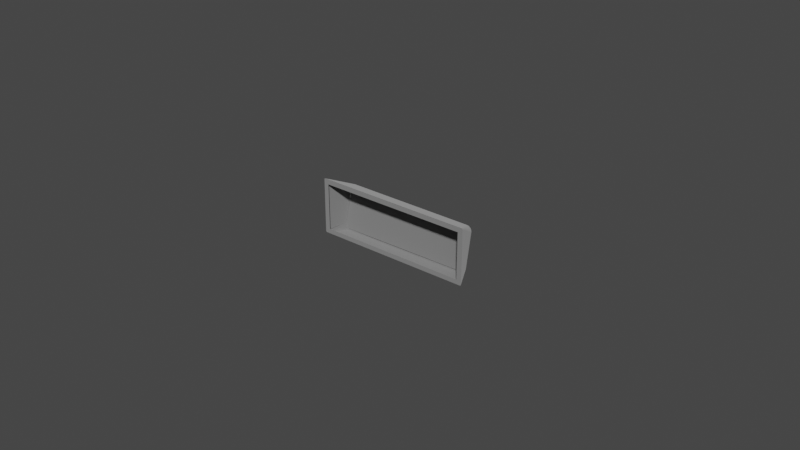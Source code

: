 # Source: r4_275.blend  (saved by Blender 3.2.14; exported with 4.5.12 LTS)
import bpy
from mathutils import Matrix  # noqa: F401  (used for matrix-valued properties, if any)

bpy.ops.wm.read_factory_settings(use_empty=True)
scene = bpy.context.scene
scene.name = 'Scene'

# ---- collections
col_collection = bpy.data.collections.new('Collection'); scene.collection.children.link(col_collection)

# ---- materials (node trees are filled in below, after node groups)
mat_mat_0_014 = bpy.data.materials.new('mat_0.014')
mat_mat_0_014.use_transparent_shadow = False
mat_mat_0_014.diffuse_color = (0.6038, 0.6038, 0.6038, 1.0)

# ---- material node trees
mat_mat_0_014.use_nodes = True; mat_mat_0_014.node_tree.nodes.clear()
_N = mat_mat_0_014.node_tree.nodes; _L = mat_mat_0_014.node_tree.links
n0 = _N.new('ShaderNodeBsdfPrincipled'); n0.name = 'Principled BSDF'; n0.location = (10, 300)
n0.distribution = 'GGX'
n0.subsurface_method = 'RANDOM_WALK_SKIN'
n0.inputs[0].default_value = (0.6038, 0.6038, 0.6038, 1.0)
n0.inputs[1].default_value = 1.0
n0.inputs[2].default_value = 1.0
n0.inputs[3].default_value = 1.45
n0.inputs[27].default_value = (0.0, 0.0, 0.0, 1.0)
n0.inputs[28].default_value = 1.0
n1 = _N.new('ShaderNodeOutputMaterial'); n1.name = 'Material Output'; n1.location = (320, 270)
_L.new(n0.outputs[0], n1.inputs[0])
n1.is_active_output = True

# ---- world
world_world = bpy.data.worlds.new('World'); scene.world = world_world
world_world.use_nodes = True; world_world.node_tree.nodes.clear()
_N = world_world.node_tree.nodes; _L = world_world.node_tree.links
n0 = _N.new('ShaderNodeOutputWorld'); n0.name = 'World Output'; n0.location = (300, 300)
n1 = _N.new('ShaderNodeBackground'); n1.name = 'Background'; n1.location = (10, 300)
n1.inputs[0].default_value = (0.05088, 0.05088, 0.05088, 1.0)
_L.new(n1.outputs[0], n0.inputs[0])
n0.is_active_output = True
world_world.color = (0.05088, 0.05088, 0.05088)
world_world.use_sun_shadow = False
world_world.sun_shadow_jitter_overblur = 0.0

# ---- meshes
me_r4_275 = bpy.data.meshes.new('r4_275')
me_r4_275.from_pydata([(0.05126, 0.0, -0.01809), (0.05146, 0.0, -0.01799), (0.05157, 0.0, -0.01784), (0.0516, 0.0, -0.0177), (0.05159, 0.0, -0.0002829), (0.05156, 0.0, -0.0001995), (0.05146, 0.0, -7.701e-05), (0.05132, 0.0, -9.244e-06), (0.0002797, 0.0, -1.015e-05), (0.0001972, 0.0, -4.012e-05), (8.145e-05, 0.0, -0.0001353), (1.641e-05, 0.0, -0.0002626), (-1.46e-19, 0.0, -0.0003807), (8.992e-06, 0.0, -0.01778), (3.609e-05, 0.0, -0.01786), (0.0001342, 0.0, -0.01799), (0.0002734, 0.0, -0.01807), (0.04994, -1.073e-17, -0.0166), (0.001665, 1.084e-19, -0.0166), (0.001589, -1.465e-16, -0.001639), (0.05001, -1.419e-16, -0.001639), (0.05115, 0.0, -0.0181), (0.0004511, 0.0, -0.0181), (0.04694, 0.00563, -0.0181), (0.004444, 0.005179, -0.0181), (0.05123, 0.0, 0.0), (0.04696, 0.008444, -0.003716), (0.00463, 0.008416, -0.003704), (0.0003681, 0.0, 0.0), (-6.786e-18, 0.0, -0.0177), (-1.46e-19, 0.0, -0.0003807), (0.002667, 0.005618, -0.01643), (0.002859, 0.008075, -0.005377), (0.0516, 0.0, -0.0003807), (0.0516, 0.0, -0.0177), (0.0487, 0.008203, -0.005436), (0.04871, 0.006087, -0.01644), (0.004085, 0.00558, -0.01774), (0.003477, 0.005642, -0.01745), (0.003217, 0.005703, -0.01715), (0.003038, 0.005809, -0.01664), (0.0483, 0.006248, -0.0168), (0.04817, 0.00618, -0.01713), (0.04794, 0.006121, -0.0174), (0.04751, 0.006057, -0.01767), (0.0473, 0.00868, -0.004207), (0.04759, 0.00867, -0.004322), (0.04803, 0.008616, -0.004686), (0.04817, 0.008575, -0.004926), (0.04829, 0.008499, -0.005339), (0.003299, 0.008417, -0.005154), (0.003419, 0.008492, -0.00487), (0.003846, 0.008602, -0.004422), (0.004382, 0.008642, -0.004207), (0.04694, 0.00563, -0.0181), (0.05115, 0.0, -0.0181), (0.04779, 0.005754, -0.0179), (0.04815, 0.005832, -0.01766), (0.04841, 0.005907, -0.01737), (0.04858, 0.005975, -0.01706), (0.04871, 0.006087, -0.01644), (0.0516, 0.0, -0.0177), (0.05136, 0.0, -0.01805), (0.05153, 0.0, -0.01792), (0.05157, 0.0, -0.01784), (0.04804, 0.005467, -0.01784), (0.0495, 0.003899, -0.01741), (0.05057, 0.001629, -0.01791), (0.05086, 0.001137, -0.01794), (0.05106, 0.0007613, -0.01797), (0.04807, 0.004908, -0.01797), (0.04812, 0.004724, -0.01799), (0.04872, 0.004807, -0.01764), (0.0483, 0.00488, -0.01788), (0.04909, 0.004147, -0.01768), (0.04914, 0.004596, -0.01733), (0.0487, 0.008203, -0.005436), (0.0516, 0.0, -0.0003807), (0.04864, 0.008296, -0.00503), (0.04849, 0.008374, -0.004646), (0.04824, 0.008432, -0.004306), (0.04755, 0.008475, -0.003838), (0.04696, 0.008444, -0.003716), (0.05123, 0.0, 0.0), (0.05156, 0.0, -0.0001995), (0.05146, 0.0, -7.701e-05), (0.05132, 0.0, -9.244e-06), (0.04992, 0.004049, -0.002079), (0.04878, 0.007116, -0.00375), (0.04819, 0.007875, -0.003803), (0.04933, 0.004866, -0.002297), (0.04892, 0.006482, -0.003314), (0.0492, 0.0062, -0.003391), (0.04932, 0.006262, -0.00374), (0.00463, 0.008416, -0.003704), (0.0003681, 0.0, 0.0), (0.003802, 0.008432, -0.003926), (0.003448, 0.008392, -0.004169), (0.002966, 0.008225, -0.004856), (0.002859, 0.008075, -0.005377), (-1.46e-19, 0.0, -0.0003807), (0.0001972, 0.0, -4.012e-05), (0.000131, 0.0, -8.431e-05), (4.298e-05, 0.0, -0.0001958), (4.102e-06, 0.0, -0.0003201), (0.00223, 0.004787, -0.00226), (0.001671, 0.004039, -0.002074), (0.001112, 0.002674, -0.00138), (0.001103, 0.002324, -0.001103), (0.0007987, 0.001884, -0.0009888), (0.0005151, 0.001263, -0.000747), (0.0004509, 0.0008301, -0.0004413), (0.003279, 0.006672, -0.003046), (0.002668, 0.006461, -0.003304), (0.002519, 0.006679, -0.003762), (0.002667, 0.005618, -0.01643), (0.0003898, 0.0007893, -0.01763), (-6.786e-18, 0.0, -0.0177), (0.002863, 0.005472, -0.0172), (0.003096, 0.005397, -0.01753), (0.003402, 0.005325, -0.01779), (0.004097, 0.005216, -0.01807), (0.004444, 0.005179, -0.0181), (0.0004511, 0.0, -0.0181), (8.992e-06, 0.0, -0.01778), (7.739e-05, 0.0, -0.01793), (0.0001985, 0.0, -0.01803), (0.0003507, 0.0, -0.01809), (0.0005364, 0.0007161, -0.01798), (0.0007113, 0.001071, -0.01794), (0.0007294, 0.0013, -0.0178), (0.000974, 0.001519, -0.0179), (0.001467, 0.001973, -0.01799), (0.001493, 0.002376, -0.01782), (0.002002, 0.003215, -0.01773), (0.002529, 0.003488, -0.01792), (0.003428, 0.004676, -0.01796), (0.002389, 0.003875, -0.01767), (0.001926, 0.003731, -0.01722), (0.002269, 0.004204, -0.01732), (0.002932, 0.004118, -0.0179), (0.00273, 0.004487, -0.01763), (0.04871, 0.006087, -0.01644), (0.04862, 0.006207, -0.01647), (0.04849, 0.006286, -0.01648), (0.04834, 0.00631, -0.01649), (0.04694, 0.00563, -0.0181), (0.04738, 0.005685, -0.01805), (0.04815, 0.005832, -0.01766), (0.04858, 0.005975, -0.01706), (0.04694, 0.006022, -0.01778), (0.04694, 0.005947, -0.01794), (0.04694, 0.005884, -0.01801), (0.04694, 0.005721, -0.01809), (0.0483, 0.006248, -0.0168), (0.04817, 0.00618, -0.01713), (0.04775, 0.006087, -0.01755), (0.04725, 0.006036, -0.01775), (0.04723, 0.005906, -0.01798), (0.04797, 0.006004, -0.01765), (0.0484, 0.006124, -0.01713), (0.04852, 0.00619, -0.0168), (0.04694, 0.006022, -0.01778), (0.04694, 0.005947, -0.01794), (0.04694, 0.005807, -0.01806), (0.04694, 0.00563, -0.0181), (0.004444, 0.005179, -0.0181), (0.03514, 0.005387, -0.0181), (0.004446, 0.005571, -0.01778), (0.004445, 0.005496, -0.01794), (0.004445, 0.005356, -0.01806), (0.01625, 0.005579, -0.01778), (0.04104, 0.005752, -0.01801), (0.01035, 0.005426, -0.01801), (0.04871, 0.006087, -0.01644), (0.04862, 0.006207, -0.01647), (0.04856, 0.006253, -0.01648), (0.04842, 0.006305, -0.01649), (0.04834, 0.00631, -0.01649), (0.0483, 0.00847, -0.005489), (0.0487, 0.008203, -0.005436), (0.04861, 0.008346, -0.005464), (0.04854, 0.008401, -0.005475), (0.04839, 0.008464, -0.005488), (0.004446, 0.005571, -0.01778), (0.004445, 0.005496, -0.01794), (0.004445, 0.005433, -0.01801), (0.004445, 0.00527, -0.01809), (0.004444, 0.005179, -0.0181), (0.002667, 0.005618, -0.01643), (0.002717, 0.005548, -0.01683), (0.002863, 0.005472, -0.0172), (0.003096, 0.005397, -0.01753), (0.003761, 0.005262, -0.01798), (0.004097, 0.005216, -0.01807), (0.003031, 0.005841, -0.01648), (0.00284, 0.005795, -0.01647), (0.002777, 0.005755, -0.01646), (0.002693, 0.005663, -0.01644), (0.003746, 0.005606, -0.01762), (0.003477, 0.005642, -0.01745), (0.003217, 0.005703, -0.01715), (0.003065, 0.005777, -0.01679), (0.002817, 0.005769, -0.01653), (0.003016, 0.005633, -0.01721), (0.003269, 0.005562, -0.01753), (0.003921, 0.005467, -0.01792), (0.004077, 0.005454, -0.01796), (0.0487, 0.008203, -0.005436), (0.04866, 0.008279, -0.005451), (0.04861, 0.008346, -0.005464), (0.04847, 0.008441, -0.005483), (0.0483, 0.00847, -0.005489), (0.04694, 0.008675, -0.004158), (0.04759, 0.00867, -0.004322), (0.04803, 0.008616, -0.004686), (0.04827, 0.008527, -0.005192), (0.04696, 0.008444, -0.003716), (0.04696, 0.008521, -0.003761), (0.04695, 0.008587, -0.003823), (0.04695, 0.008669, -0.00398), (0.04864, 0.008296, -0.00503), (0.04849, 0.008374, -0.004646), (0.04793, 0.008466, -0.004032), (0.04726, 0.008466, -0.003753), (0.04849, 0.008474, -0.005115), (0.04837, 0.008537, -0.004783), (0.04777, 0.008635, -0.004145), (0.04729, 0.008648, -0.003946), (0.003031, 0.005841, -0.01648), (0.00284, 0.005795, -0.01647), (0.002777, 0.005755, -0.01646), (0.002667, 0.005618, -0.01643), (0.002859, 0.008075, -0.005377), (0.003252, 0.008336, -0.005458), (0.003085, 0.008308, -0.005446), (0.002946, 0.008215, -0.005417), (0.00322, 0.00804, -0.006587), (0.002995, 0.008119, -0.005998), (0.002839, 0.006114, -0.01484), (0.002827, 0.005947, -0.01565), (0.04696, 0.008444, -0.003716), (0.04696, 0.008521, -0.003761), (0.04695, 0.008637, -0.003897), (0.04695, 0.008682, -0.004069), (0.04694, 0.008675, -0.004158), (0.004645, 0.00864, -0.00418), (0.01874, 0.008318, -0.00401), (0.03285, 0.008329, -0.004002), (0.00463, 0.008416, -0.003704), (0.004633, 0.008498, -0.003753), (0.00464, 0.008617, -0.0039), (0.004644, 0.008654, -0.004086), (0.003252, 0.008336, -0.005458), (0.003085, 0.008308, -0.005446), (0.002946, 0.008215, -0.005417), (0.002895, 0.00815, -0.005398), (0.002859, 0.008075, -0.005377), (0.00463, 0.008416, -0.003704), (0.004204, 0.00844, -0.003768), (0.003802, 0.008432, -0.003926), (0.003164, 0.008322, -0.004484), (0.002891, 0.008153, -0.005112), (0.004633, 0.008498, -0.003753), (0.00464, 0.008617, -0.0039), (0.004642, 0.008647, -0.003991), (0.004645, 0.00864, -0.00418), (0.003299, 0.008417, -0.005154), (0.003606, 0.008555, -0.004622), (0.004128, 0.008632, -0.004279), (0.004288, 0.008624, -0.00395), (0.003954, 0.00861, -0.004068), (0.00325, 0.008473, -0.004678), (0.003054, 0.008352, -0.005133)], [], [(8, 9, 10, 11, 12, 19, 20, 17, 3, 4, 5, 6, 7), (27, 28, 25, 26), (22, 24, 23, 21), (35, 33, 34, 36), (178, 179, 183, 177), (12, 13, 14, 15, 16, 0, 1, 2, 3, 17, 18, 19), (128, 126, 125), (65, 56, 57), (65, 57, 58), (223, 227, 228, 219, 218, 224), (197, 203, 204, 191, 190, 198), (73, 70, 65, 58, 72), (171, 173, 170, 169), (73, 72, 71), (228, 220, 219), (71, 72, 75, 74, 66, 67, 68), (139, 138, 134, 133, 131, 130, 129, 128, 125, 124, 116, 115, 118, 119, 141), (161, 144, 143), (261, 272, 273, 255, 256, 262), (123, 127, 126, 128, 129, 131, 132, 133, 134, 135, 136, 122), (88, 76, 78), (89, 78, 79), (89, 79, 80), (271, 260, 259, 263, 264, 270), (83, 86, 85, 84, 87, 90, 92, 91, 88, 89, 80, 81, 82), (89, 88, 78), (59, 60, 61, 64, 63, 69, 68, 67, 66, 74, 75, 72, 58), (84, 77, 76, 88, 93, 87), (111, 103, 102), (98, 99, 100, 104, 110, 109, 107, 106), (95, 94, 96, 112, 105, 106, 107, 108, 109, 110, 111, 101), (40, 50, 51, 52, 53, 45, 46, 47, 48, 49, 41, 42, 43, 44, 37, 38, 39), (109, 108, 107), (111, 102, 101), (226, 222, 221, 209, 210, 225), (111, 110, 104), (114, 113, 112), (176, 182, 181, 175), (112, 113, 105), (116, 124, 117), (92, 90, 87, 93, 88, 91), (131, 129, 130), (182, 176, 177, 183), (133, 132, 131), (112, 96, 97, 114), (136, 121, 122), (271, 272, 261, 260), (111, 104, 103), (138, 135, 134), (140, 137, 139), (119, 120, 121, 136, 135, 137, 140, 139, 141), (149, 160, 161, 143, 142), (147, 146, 153), (194, 193, 206, 207, 186, 187), (69, 63, 62), (158, 152, 151), (230, 231, 240, 239), (244, 248, 247, 252, 251, 243), (160, 149, 148, 159), (165, 167, 164), (162, 163, 172, 173, 171), (68, 69, 62, 55, 54, 56, 65, 70, 73, 71), (166, 170, 173, 172, 167), (168, 171, 169), (223, 222, 226, 227), (235, 237, 238, 236), (190, 189, 198), (206, 205, 204, 203, 196, 195, 202, 201, 200, 199, 184, 185, 207), (188, 194, 187), (203, 197, 196), (254, 255, 273), (207, 185, 186), (221, 208, 209), (227, 226, 225, 211, 212, 216, 215, 214, 213, 220, 228), (217, 224, 218), (180, 174, 175, 181), (114, 97, 98, 106, 105, 113), (205, 192, 191, 204), (234, 237, 235), (233, 236, 238, 239, 240, 231, 232), (31, 29, 30, 32), (230, 239, 238, 237, 229), (248, 244, 245), (158, 159, 148, 147, 153, 152), (252, 247, 246), (249, 241, 242, 243, 251, 250), (138, 139, 137, 135), (158, 151, 150, 157, 156, 155, 154, 145, 144, 161, 160, 159), (167, 172, 163, 164), (270, 265, 266, 269, 268, 267, 253, 254, 273, 272, 271), (259, 258, 263), (257, 262, 256), (270, 264, 265), (192, 205, 206, 193), (210, 211, 225)])
me_r4_275.polygons.foreach_set('use_smooth', [0, 0, 0, 1, 1, 0, 1, 1, 1, 1, 1, 1, 1, 1, 1, 1, 1, 1, 1, 1, 1, 1, 1, 1, 1, 1, 1, 1, 1, 1, 1, 1, 1, 1, 1, 1, 1, 1, 1, 1, 1, 1, 1, 1, 1, 1, 1, 1, 1, 1, 1, 1, 1, 1, 1, 1, 1, 1, 1, 1, 1, 1, 1, 1, 1, 1, 1, 1, 1, 1, 1, 1, 1, 1, 1, 1, 1, 1, 1, 1, 1, 1, 1, 1, 1, 1, 1, 1, 1, 1, 1, 1, 1, 1, 1])
_uv = me_r4_275.uv_layers.new(name='UVMap')
_uv.uv.foreach_set('vector', [3.797, 2.619, 3.804, 2.616, 3.814, 2.608, 3.819, 2.597, 3.821, 2.587, 3.686, 2.481, -0.4137, 2.488, -0.4096, 1.222, -0.5507, 1.129, -0.5471, 2.604, -0.5445, 2.611, -0.5362, 2.621, -0.524, 2.627, -0.3917, -2.595, -0.03225, -3.375, -4.339, -3.367, -3.976, -2.586, -4.327, -4.51, -3.988, -4.072, -0.3895, -4.041, -0.03433, -4.518, 3.389, -0.1105, 3.814, -0.8479, 2.348, -0.8452, 2.455, -0.2754, 2.318, -1.945, 1.707, -1.944, 1.707, -1.934, 2.318, -1.935, 3.821, 2.587, 3.817, 1.114, 3.815, 1.108, 3.807, 1.097, 3.795, 1.09, -0.522, 1.096, -0.5388, 1.104, -0.5483, 1.117, -0.5507, 1.129, -0.4096, 1.222, 3.677, 1.214, 3.686, 2.481, 3.741, -1.734, 3.807, -1.733, 3.811, -1.747, 2.341, -1.681, 2.372, -1.669, 2.367, -1.706, 2.341, -1.681, 2.367, -1.706, 2.365, -1.739, 0.7316, -1.881, 0.7281, -1.902, 0.6866, -1.914, 0.6561, -1.922, 0.6521, -1.915, 0.6718, -1.897, 3.243, -1.953, 3.236, -1.953, 3.18, -1.928, 3.189, -1.911, 3.221, -1.923, 3.249, -1.944, 2.286, -1.681, 2.296, -1.662, 2.341, -1.681, 2.365, -1.739, 2.267, -1.717, 2.522, -2.581, 3.008, -2.561, 3.497, -2.561, 3.496, -2.578, 2.286, -1.681, 2.267, -1.717, 2.279, -1.66, 0.6866, -1.914, 0.6647, -1.934, 0.6561, -1.922, 2.279, -1.66, 2.267, -1.717, 2.237, -1.756, 2.202, -1.722, 2.17, -1.756, 1.954, -1.739, 1.907, -1.743, 3.407, -1.754, 3.455, -1.769, 3.496, -1.723, 3.58, -1.727, 3.664, -1.732, 3.689, -1.747, 3.707, -1.734, 3.741, -1.734, 3.811, -1.747, 3.813, -1.76, 3.738, -1.767, 3.279, -1.826, 3.287, -1.757, 3.286, -1.723, 3.37, -1.716, 0.4575, -1.916, 0.4372, -1.935, 0.4292, -1.925, 1.558, -1.883, 1.555, -1.905, 1.515, -1.918, 1.487, -1.925, 1.483, -1.919, 1.501, -1.901, 3.798, -1.713, 3.802, -1.721, 3.807, -1.733, 3.741, -1.734, 3.707, -1.734, 3.664, -1.732, 3.612, -1.709, 3.58, -1.727, 3.496, -1.723, 3.456, -1.688, 3.331, -1.66, 3.257, -1.597, 0.2608, -1.818, 0.3562, -1.96, 0.321, -1.954, 0.2222, -1.891, 0.321, -1.954, 0.2855, -1.952, 0.2222, -1.891, 0.2855, -1.952, 0.2499, -1.95, 1.634, -1.907, 1.631, -1.884, 1.667, -1.893, 1.698, -1.914, 1.689, -1.928, 1.662, -1.915, 0.2414, -1.108, 0.2484, -1.106, 0.2617, -1.105, 0.275, -1.107, 0.2567, -1.506, 0.2277, -1.588, 0.2718, -1.727, 0.2487, -1.752, 0.2608, -1.818, 0.2222, -1.891, 0.2499, -1.95, 0.1787, -1.953, 0.1274, -1.96, 0.2222, -1.891, 0.2608, -1.818, 0.321, -1.954, 2.366, -1.769, 2.374, -1.823, 1.796, -1.777, 1.796, -1.765, 1.797, -1.758, 1.871, -1.745, 1.907, -1.743, 1.954, -1.739, 2.17, -1.756, 2.202, -1.722, 2.237, -1.756, 2.267, -1.717, 2.365, -1.739, 0.275, -1.107, 0.2898, -1.112, 0.3562, -1.96, 0.2608, -1.818, 0.2997, -1.742, 0.2567, -1.506, 1.024, -1.754, 0.9457, -1.774, 0.9435, -1.762, 1.783, -1.777, 1.79, -1.823, 0.9519, -1.789, 0.9497, -1.784, 1.068, -1.763, 1.128, -1.753, 1.206, -1.748, 1.343, -1.738, 0.9454, -1.741, 1.791, -1.595, 1.782, -1.667, 1.608, -1.667, 1.418, -1.707, 1.343, -1.738, 1.206, -1.748, 1.17, -1.736, 1.128, -1.753, 1.068, -1.763, 1.024, -1.754, 0.9433, -1.756, -0.0203, 0.001536, 0.006762, 1.0, 0.01704, 1.025, 0.05335, 1.064, 0.09877, 1.082, 3.732, 1.066, 3.757, 1.056, 3.794, 1.025, 3.806, 1.004, 3.816, 0.9688, 3.813, -0.01977, 3.801, -0.04771, 3.782, -0.07146, 3.746, -0.09454, 0.06842, -0.09547, 0.01693, -0.06987, -0.004967, -0.04432, 1.128, -1.753, 1.17, -1.736, 1.206, -1.748, 1.024, -1.754, 0.9435, -1.762, 0.9433, -1.756, 0.8014, -1.905, 0.8029, -1.884, 0.8371, -1.895, 0.8657, -1.917, 0.8617, -1.923, 0.8299, -1.914, 1.024, -1.754, 1.068, -1.763, 0.9497, -1.784, 1.618, -1.755, 1.588, -1.722, 1.608, -1.667, 2.318, -1.913, 1.707, -1.912, 1.707, -1.902, 2.318, -1.903, 1.608, -1.667, 1.588, -1.722, 1.418, -1.707, 3.738, -1.767, 3.813, -1.76, 3.813, -1.767, 0.2718, -1.727, 0.2277, -1.588, 0.2567, -1.506, 0.2997, -1.742, 0.2608, -1.818, 0.2487, -1.752, 3.664, -1.732, 3.707, -1.734, 3.689, -1.747, 1.707, -1.912, 2.318, -1.913, 2.318, -1.935, 1.707, -1.934, 3.58, -1.727, 3.612, -1.709, 3.664, -1.732, 1.608, -1.667, 1.782, -1.667, 1.78, -1.704, 1.618, -1.755, 3.331, -1.66, 3.266, -1.626, 3.257, -1.597, 1.634, -1.907, 1.555, -1.905, 1.558, -1.883, 1.631, -1.884, 1.024, -1.754, 0.9497, -1.784, 0.9457, -1.774, 3.455, -1.769, 3.456, -1.688, 3.496, -1.723, 3.392, -1.68, 3.43, -1.719, 3.407, -1.754, 3.286, -1.723, 3.281, -1.688, 3.266, -1.626, 3.331, -1.66, 3.456, -1.688, 3.43, -1.719, 3.392, -1.68, 3.407, -1.754, 3.37, -1.716, 0.4707, -1.89, 0.4852, -1.905, 0.4575, -1.916, 0.4292, -1.925, 0.4216, -1.914, 0.6082, -1.892, 0.643, -1.906, 0.6392, -1.913, 3.057, -1.92, 3.085, -1.91, 3.082, -1.933, 3.07, -1.938, 3.042, -1.952, 3.033, -1.939, 1.871, -1.745, 1.797, -1.758, 1.802, -1.741, 0.6084, -1.915, 0.6309, -1.927, 0.6266, -1.933, 1.36, -1.858, 1.36, -1.851, 1.43, -1.854, 1.5, -1.853, 0.9458, -1.506, 1.895, -1.542, 2.861, -1.543, 3.811, -1.511, 3.812, -1.544, 0.9444, -1.539, 0.4852, -1.905, 0.4707, -1.89, 0.5342, -1.879, 0.5428, -1.899, -0.02556, -2.537, 0.9477, -2.537, -0.02546, -2.554, -0.02527, -2.588, -0.02537, -2.571, 0.4628, -2.563, 3.008, -2.561, 2.522, -2.581, 1.907, -1.743, 1.871, -1.745, 1.802, -1.741, 1.809, -1.723, 2.389, -1.596, 2.372, -1.669, 2.341, -1.681, 2.296, -1.662, 2.286, -1.681, 2.279, -1.66, 3.497, -2.543, 3.497, -2.561, 3.008, -2.561, 0.4628, -2.563, 0.9477, -2.537, 3.496, -2.595, 2.522, -2.581, 3.496, -2.578, 0.7316, -1.881, 0.8029, -1.884, 0.8014, -1.905, 0.7281, -1.902, 2.317, -1.862, 2.218, -1.873, 2.268, -1.853, 2.318, -1.847, 3.221, -1.923, 3.252, -1.941, 3.249, -1.944, 3.082, -1.933, 3.146, -1.923, 3.18, -1.928, 3.236, -1.953, 3.239, -1.958, 3.228, -1.971, 3.205, -1.956, 3.173, -1.945, 3.138, -1.942, 3.111, -1.946, 3.055, -1.971, 3.046, -1.958, 3.07, -1.938, 3.029, -1.932, 3.057, -1.92, 3.033, -1.939, 3.236, -1.953, 3.243, -1.953, 3.239, -1.958, 1.496, -1.937, 1.487, -1.925, 1.515, -1.918, 3.07, -1.938, 3.046, -1.958, 3.042, -1.952, 0.8371, -1.895, 0.8695, -1.911, 0.8657, -1.917, 0.7281, -1.902, 0.8014, -1.905, 0.8299, -1.914, 0.8533, -1.935, 0.8444, -1.947, 0.8221, -1.934, 0.7751, -1.921, 0.7263, -1.924, 0.6737, -1.947, 0.6647, -1.934, 0.6866, -1.914, 0.6482, -1.908, 0.6718, -1.897, 0.6521, -1.915, 1.707, -1.88, 2.318, -1.881, 2.318, -1.903, 1.707, -1.902, 1.618, -1.755, 1.78, -1.704, 1.783, -1.777, 1.343, -1.738, 1.418, -1.707, 1.588, -1.722, 3.146, -1.923, 3.154, -1.905, 3.189, -1.911, 3.18, -1.928, 2.317, -1.876, 2.218, -1.873, 2.317, -1.862, 2.318, -1.833, 2.318, -1.847, 2.268, -1.853, 1.5, -1.853, 1.43, -1.854, 1.36, -1.851, 1.359, -1.836, 2.237, -0.3073, 2.343, -0.8339, 0.8766, -0.8312, 1.3, -0.1067, 1.36, -1.858, 1.5, -1.853, 2.268, -1.853, 2.218, -1.873, 1.36, -1.875, 1.895, -1.542, 0.9458, -1.506, 0.9467, -1.489, 0.6084, -1.915, 0.5428, -1.899, 0.5342, -1.879, 0.6082, -1.892, 0.6392, -1.913, 0.6309, -1.927, 3.811, -1.511, 2.861, -1.543, 3.811, -1.494, 3.813, -1.593, 0.9436, -1.588, 0.9437, -1.571, 0.9444, -1.539, 3.812, -1.544, 3.813, -1.577, 3.455, -1.769, 3.407, -1.754, 3.43, -1.719, 3.456, -1.688, 0.6084, -1.915, 0.6266, -1.933, 0.6176, -1.946, 0.5937, -1.932, 0.5492, -1.919, 0.4978, -1.921, 0.4688, -1.931, 0.4455, -1.946, 0.4372, -1.935, 0.4575, -1.916, 0.4852, -1.905, 0.5428, -1.899, 0.9477, -2.537, 0.4628, -2.563, -0.02537, -2.571, -0.02546, -2.554, 1.662, -1.915, 1.685, -1.935, 1.676, -1.949, 1.634, -1.93, 1.581, -1.923, 1.528, -1.935, 1.504, -1.949, 1.496, -1.937, 1.515, -1.918, 1.555, -1.905, 1.634, -1.907, 1.667, -1.893, 1.701, -1.907, 1.698, -1.914, 1.479, -1.912, 1.501, -1.901, 1.483, -1.919, 1.662, -1.915, 1.689, -1.928, 1.685, -1.935, 3.154, -1.905, 3.146, -1.923, 3.082, -1.933, 3.085, -1.91, 0.8617, -1.923, 0.8533, -1.935, 0.8299, -1.914])
me_r4_275.materials.append(mat_mat_0_014)
me_r4_275.update()
me_r4_275.normals_split_custom_set([tuple(v) for v in zip(*[iter([1.146e-14, -1.0, 6.566e-14, 1.146e-14, -1.0, 6.566e-14, 1.146e-14, -1.0, 6.566e-14, 1.146e-14, -1.0, 6.566e-14, 1.146e-14, -1.0, 6.566e-14, 1.146e-14, -1.0, 6.566e-14, 1.146e-14, -1.0, 6.566e-14, 1.146e-14, -1.0, 6.566e-14, 1.146e-14, -1.0, 6.566e-14, 1.146e-14, -1.0, 6.566e-14, 1.146e-14, -1.0, 6.566e-14, 1.146e-14, -1.0, 6.566e-14, 1.146e-14, -1.0, 6.566e-14, 0.0, 0.4028, 0.9153, 0.0, 0.4028, 0.9153, 0.0, 0.4028, 0.9153, 0.0, 0.4028, 0.9153, -2.889e-08, 0.0, -1.0, -2.889e-08, 0.0, -1.0, -2.889e-08, 0.0, -1.0, -2.889e-08, 0.0, -1.0, 0.9482, 0.312, -0.05896, 0.9459, 0.3246, 1.477e-05, 0.8962, 0.4436, 8.707e-06, 0.9028, 0.4228, -0.0793, -0.02585, 0.9809, -0.1928, -0.03898, 0.9805, -0.1924, 0.1752, 0.9662, -0.1891, 0.1652, 0.9679, -0.1895, -1.186e-14, -1.0, -3.852e-15, -1.186e-14, -1.0, -3.852e-15, -1.186e-14, -1.0, -3.852e-15, -1.186e-14, -1.0, -3.852e-15, -1.186e-14, -1.0, -3.852e-15, -1.186e-14, -1.0, -3.852e-15, -1.186e-14, -1.0, -3.852e-15, -1.186e-14, -1.0, -3.852e-15, -1.186e-14, -1.0, -3.852e-15, -1.186e-14, -1.0, -3.852e-15, -1.186e-14, -1.0, -3.852e-15, -1.186e-14, -1.0, -3.852e-15, -0.5577, 0.3498, -0.7528, -0.4953, 0.2528, -0.8311, -0.7394, 0.3694, -0.5629, 0.459, 0.2314, -0.8578, 0.4127, 0.1932, -0.8901, 0.5932, 0.2783, -0.7554, 0.459, 0.2314, -0.8578, 0.5932, 0.2783, -0.7554, 0.7278, 0.3424, -0.5943, 0.5089, 0.4933, 0.7055, 0.2648, 0.9049, 0.3332, 0.09737, 0.8992, 0.4265, -0.01435, 0.7601, 0.6497, -0.005388, 0.5964, 0.8026, 0.157, 0.4443, 0.882, -0.6277, 0.7641, -0.149, -0.5287, 0.8286, -0.1841, -0.4478, 0.7861, -0.4261, -0.7819, 0.368, -0.5032, -0.8649, 0.4065, -0.2946, -0.8391, 0.5348, -0.09976, 0.422, 0.2509, -0.8712, 0.3308, 0.1948, -0.9234, 0.459, 0.2314, -0.8578, 0.7278, 0.3424, -0.5943, 0.5897, 0.3504, -0.7277, -0.00438, 0.9817, -0.1902, -0.0003853, 0.6354, -0.7722, 0.001412, 0.4417, -0.8972, 0.00253, 0.7924, -0.61, 0.422, 0.2509, -0.8712, 0.5897, 0.3504, -0.7277, 0.3032, 0.1877, -0.9342, 0.09737, 0.8992, 0.4265, -0.02976, 0.9664, 0.2553, -0.01435, 0.7601, 0.6497, 0.3032, 0.1877, -0.9342, 0.5897, 0.3504, -0.7277, 0.7372, 0.4281, -0.5228, 0.5773, 0.3801, -0.7227, 0.728, 0.4512, -0.5162, 0.5806, 0.3974, -0.7106, 0.5922, 0.3814, -0.7098, -0.7351, 0.4358, -0.5193, -0.7886, 0.467, -0.4001, -0.5656, 0.4093, -0.716, -0.5635, 0.4199, -0.7114, -0.5759, 0.4064, -0.7094, -0.7366, 0.4591, -0.4966, -0.588, 0.3893, -0.709, -0.5577, 0.3498, -0.7528, -0.7394, 0.3694, -0.5629, -0.8779, 0.4353, -0.1997, -0.8967, 0.4426, -0.009199, -0.903, 0.4236, -0.07207, -0.7824, 0.3682, -0.5023, -0.6604, 0.3099, -0.684, -0.5909, 0.3518, -0.726, 0.4985, 0.8207, -0.2792, 0.3507, 0.9189, -0.1808, 0.6759, 0.7231, -0.1424, -0.7722, 0.4682, 0.4294, -0.4702, 0.8794, 0.07488, -0.5467, 0.8323, -0.09125, -0.7318, 0.6629, -0.1586, -0.8595, 0.4989, -0.1107, -0.9259, 0.3684, 0.08384, 9.211e-05, -1.313e-05, -1.0, -0.1938, 0.1031, -0.9756, -0.4953, 0.2528, -0.8311, -0.5577, 0.3498, -0.7528, -0.588, 0.3893, -0.709, -0.5759, 0.4064, -0.7094, -0.3818, 0.31, -0.8707, -0.5635, 0.4199, -0.7114, -0.5656, 0.4093, -0.716, -0.3859, 0.2921, -0.8751, -0.3371, 0.1886, -0.9224, -1.058e-06, -3.479e-06, -1.0, 0.6946, 0.5127, 0.5046, 0.9482, 0.312, -0.05893, 0.907, 0.3918, 0.1543, 0.529, 0.5088, 0.6792, 0.907, 0.3918, 0.1543, 0.8164, 0.4512, 0.3606, 0.529, 0.5088, 0.6792, 0.8164, 0.4512, 0.3606, 0.6811, 0.4858, 0.5479, -0.2217, 0.9197, 0.3241, -0.4319, 0.4892, 0.7577, -0.2213, 0.4582, 0.8608, 0.009082, 0.6079, 0.794, 0.02527, 0.9047, 0.4253, -0.1029, 0.917, 0.3854, 5.053e-05, 0.4029, 0.9152, 0.1963, 0.4516, 0.8704, 0.5404, 0.4889, 0.6848, 0.8, 0.4509, 0.3958, 0.6137, 0.5465, 0.5698, 0.42, 0.5392, 0.73, 0.7348, 0.515, 0.4413, 0.6251, 0.5324, 0.5707, 0.6946, 0.5127, 0.5046, 0.529, 0.5088, 0.6792, 0.6811, 0.4858, 0.5479, 0.3108, 0.4738, 0.824, -2.941e-05, 0.4028, 0.9153, 0.529, 0.5088, 0.6792, 0.6946, 0.5127, 0.5046, 0.907, 0.3918, 0.1543, 0.8202, 0.3856, -0.4226, 0.9028, 0.4228, -0.07936, 0.8963, 0.4435, -2.156e-05, 0.8386, 0.4164, -0.3513, 0.7495, 0.3737, -0.5465, 0.5966, 0.3612, -0.7167, 0.5922, 0.3814, -0.7098, 0.5806, 0.3974, -0.7106, 0.728, 0.4512, -0.5162, 0.5773, 0.3801, -0.7227, 0.7372, 0.4281, -0.5228, 0.5897, 0.3504, -0.7277, 0.7278, 0.3424, -0.5943, 0.8, 0.4509, 0.3958, 0.9458, 0.3246, 2.787e-06, 0.9482, 0.312, -0.05893, 0.6946, 0.5127, 0.5046, 0.8452, 0.4621, 0.2686, 0.6137, 0.5465, 0.5698, -0.5067, 0.5084, 0.6963, -0.7947, 0.4528, 0.4043, -0.5624, 0.4886, 0.667, -0.882, 0.4153, 0.2229, -0.9482, 0.3124, -0.05787, -0.9458, 0.3246, 2.003e-05, -0.9186, 0.3734, 0.1293, -0.7202, 0.4993, 0.4817, -0.6172, 0.5262, 0.585, -0.6146, 0.537, 0.5778, -0.6136, 0.5465, 0.57, 8.792e-06, 0.4028, 0.9153, -1.015e-05, 0.4028, 0.9153, -0.4319, 0.4892, 0.7577, -0.3167, 0.5053, 0.8027, -0.4197, 0.5393, 0.7301, -0.6136, 0.5465, 0.57, -0.6146, 0.537, 0.5778, -0.4203, 0.5268, 0.7388, -0.6172, 0.5262, 0.585, -0.7202, 0.4993, 0.4817, -0.5067, 0.5084, 0.6963, -0.3991, 0.482, 0.78, 0.005012, 0.9797, -0.2003, 0.03476, 0.9634, -0.2657, 0.03618, 0.9623, -0.2695, 0.03807, 0.9608, -0.2744, 0.03852, 0.9606, -0.2754, -0.03963, 0.9809, -0.1905, -0.0399, 0.9808, -0.1909, -0.04021, 0.9806, -0.1921, -0.03983, 0.9806, -0.1921, -0.03928, 0.9805, -0.1924, -0.02564, 0.9809, -0.1928, -0.0253, 0.9809, -0.1927, -0.02483, 0.981, -0.1926, -0.02389, 0.9808, -0.1935, 0.003391, 0.9803, -0.1976, 0.004079, 0.9801, -0.1986, 0.00435, 0.9799, -0.1994, -0.6172, 0.5262, 0.585, -0.4203, 0.5268, 0.7388, -0.6146, 0.537, 0.5778, -0.5067, 0.5084, 0.6963, -0.5624, 0.4886, 0.667, -0.3991, 0.482, 0.78, 0.4815, 0.8718, 0.09029, 0.8164, 0.4512, 0.3605, 0.9071, 0.3918, 0.1539, 0.859, 0.5028, -0.0966, 0.7303, 0.6707, -0.1298, 0.5362, 0.8436, -0.02851, -0.5067, 0.5084, 0.6963, -0.7202, 0.4993, 0.4817, -0.9186, 0.3734, 0.1293, -0.7846, 0.492, 0.3773, -0.625, 0.5327, 0.5706, -0.3167, 0.5053, 0.8027, 0.5228, 0.8368, -0.1628, 0.5682, 0.8078, -0.1568, 0.7303, 0.6707, -0.1298, 0.6757, 0.7237, -0.14, -0.3167, 0.5053, 0.8027, -0.625, 0.5327, 0.5706, -0.4197, 0.5393, 0.7301, -0.8967, 0.4426, -0.009199, -0.8779, 0.4353, -0.1997, -0.8962, 0.4436, 2.466e-06, 0.7348, 0.515, 0.4413, 0.42, 0.5392, 0.73, 0.6137, 0.5465, 0.5698, 0.8452, 0.4621, 0.2686, 0.6946, 0.5127, 0.5046, 0.6251, 0.5324, 0.5707, -0.5759, 0.4064, -0.7094, -0.588, 0.3893, -0.709, -0.7366, 0.4591, -0.4966, 0.5682, 0.8078, -0.1568, 0.5228, 0.8368, -0.1628, 0.1652, 0.9679, -0.1895, 0.1752, 0.9662, -0.1891, -0.5635, 0.4199, -0.7114, -0.3818, 0.31, -0.8707, -0.5759, 0.4064, -0.7094, -0.3167, 0.5053, 0.8027, -0.4319, 0.4892, 0.7577, -0.6191, 0.4931, 0.6112, -0.7846, 0.492, 0.3773, -0.3371, 0.1886, -0.9224, -0.1661, 0.07785, -0.983, -1.058e-06, -3.479e-06, -1.0, -0.2217, 0.9197, 0.3241, -0.4702, 0.8794, 0.07488, -0.7722, 0.4682, 0.4294, -0.4319, 0.4892, 0.7577, -0.5067, 0.5084, 0.6963, -0.9186, 0.3734, 0.1293, -0.7947, 0.4528, 0.4043, -0.7886, 0.467, -0.4001, -0.3859, 0.2921, -0.8751, -0.5656, 0.4093, -0.716, -0.3976, 0.2651, -0.8784, -0.5758, 0.3855, -0.721, -0.7351, 0.4358, -0.5193, -0.6604, 0.3099, -0.684, -0.5061, 0.2366, -0.8294, -0.1661, 0.07785, -0.983, -0.3371, 0.1886, -0.9224, -0.3859, 0.2921, -0.8751, -0.5758, 0.3855, -0.721, -0.3976, 0.2651, -0.8784, -0.7351, 0.4358, -0.5193, -0.5909, 0.3518, -0.726, 0.8201, 0.3856, -0.4227, 0.453, 0.7984, -0.3967, 0.4985, 0.8207, -0.2792, 0.6759, 0.7231, -0.1424, 0.9026, 0.4222, -0.08339, 0.2108, 0.09864, -0.9725, 1.986e-05, 1.284e-05, -1.0, -0.005553, 0.2275, -0.9738, -0.1662, 0.07796, -0.983, -0.3286, 0.1542, -0.9318, -0.1653, 0.6836, -0.7109, -0.1166, 0.6684, -0.7346, -7.373e-05, 0.6335, -0.7737, -0.002521, 0.2266, -0.974, 0.5966, 0.3612, -0.7167, 0.7495, 0.3737, -0.5465, 0.4226, 0.2162, -0.8801, 0.08144, 0.6643, -0.7431, -0.0155, 0.6355, -0.772, -0.01942, 0.7944, -0.6071, -0.4704, 0.866, -0.1696, -0.6276, 0.7647, -0.1462, -0.5362, 0.8284, -0.1621, -0.5403, 0.8255, -0.163, -0.03613, 0.9988, 0.03352, -0.01345, 0.9799, -0.1989, 0.0122, 0.974, -0.2262, 0.03577, 0.9986, -0.03871, 0.02526, 0.9047, 0.4253, -0.02499, 0.8854, 0.4641, 0.453, 0.7984, -0.3967, 0.8201, 0.3856, -0.4227, 0.5934, 0.2784, -0.7552, 0.3129, 0.7416, -0.5934, 1.158e-05, -8.255e-06, -1.0, 5.052e-06, 3.693e-05, -1.0, -0.01081, 0.4431, -0.8964, -0.02394, 0.9811, -0.1919, -0.0194, 0.7944, -0.6071, -0.01311, 0.6368, -0.771, -0.0003853, 0.6354, -0.7722, -0.00438, 0.9817, -0.1902, 0.5922, 0.3814, -0.7098, 0.5966, 0.3612, -0.7167, 0.4226, 0.2162, -0.8801, -4.858e-05, -2.049e-05, -1.0, 8.933e-06, -1.088e-05, -1.0, 0.4127, 0.1932, -0.8901, 0.459, 0.2314, -0.8578, 0.3308, 0.1948, -0.9234, 0.422, 0.2509, -0.8712, 0.3032, 0.1877, -0.9342, 8.201e-06, -1.247e-05, -1.0, 0.001412, 0.4417, -0.8972, -0.0003853, 0.6354, -0.7722, -0.01311, 0.6368, -0.771, 5.052e-06, 3.693e-05, -1.0, 0.00314, 0.9803, -0.1973, -0.00438, 0.9817, -0.1902, 0.00253, 0.7924, -0.61, 0.5089, 0.4933, 0.7055, 0.8164, 0.4512, 0.3605, 0.4815, 0.8718, 0.09029, 0.2648, 0.9049, 0.3332, -0.3838, 0.8941, -0.2307, 0.02785, 0.9685, -0.2475, -0.5699, 0.7984, -0.1943, -0.7318, 0.6628, -0.1586, -0.8649, 0.4065, -0.2946, -0.9029, 0.4231, -0.07613, -0.8391, 0.5348, -0.09976, -0.1653, 0.6836, -0.7109, -0.3675, 0.7532, -0.5455, -0.4478, 0.7861, -0.4261, -0.5287, 0.8286, -0.1841, -0.4705, 0.8655, -0.1717, 0.005307, 0.9797, -0.2006, 0.005028, 0.9798, -0.2, 0.004557, 0.9799, -0.1993, 0.004081, 0.9801, -0.1986, 0.003726, 0.9802, -0.1981, 0.003161, 0.9803, -0.1973, 0.001092, 0.7924, -0.61, -0.1166, 0.6684, -0.7346, -0.003555, 0.0007853, -1.0, -0.1662, 0.07796, -0.983, -0.002521, 0.2266, -0.974, -0.5287, 0.8286, -0.1841, -0.6277, 0.7641, -0.149, -0.4705, 0.8655, -0.1717, -0.3838, 0.8941, -0.2307, -0.7318, 0.6629, -0.1586, -0.5467, 0.8323, -0.09125, -0.1166, 0.6684, -0.7346, 0.001092, 0.7924, -0.61, -7.373e-05, 0.6335, -0.7737, 0.9071, 0.3918, 0.1539, 0.9482, 0.312, -0.05893, 0.859, 0.5028, -0.0966, 0.2648, 0.9049, 0.3332, 0.4815, 0.8718, 0.09029, 0.5362, 0.8436, -0.02851, 0.3801, 0.9078, -0.1772, -0.039, 0.9805, -0.1924, -0.03922, 0.9806, -0.1923, -0.04002, 0.9806, -0.1919, -0.03991, 0.9808, -0.191, -0.03906, 0.9811, -0.1897, -0.02976, 0.9664, 0.2553, 0.09737, 0.8992, 0.4265, 0.003852, 0.4034, 0.915, 0.157, 0.4443, 0.882, -0.005388, 0.5964, 0.8026, 0.9482, 0.3121, -0.05895, 0.9028, 0.4227, -0.07928, 0.6757, 0.7237, -0.14, 0.7303, 0.6707, -0.1298, -0.7846, 0.492, 0.3773, -0.6191, 0.4931, 0.6112, -0.882, 0.4153, 0.2229, -0.6136, 0.5465, 0.57, -0.4197, 0.5393, 0.7301, -0.625, 0.5327, 0.5706, -0.3675, 0.7532, -0.5455, -0.6612, 0.3101, -0.6831, -0.7819, 0.368, -0.5032, -0.4478, 0.7861, -0.4261, 0.03321, 0.9646, -0.2615, 0.02785, 0.9685, -0.2475, -0.3838, 0.8941, -0.2307, -0.9482, 0.3124, -0.05787, -0.7318, 0.6628, -0.1586, -0.5699, 0.7984, -0.1943, -0.5403, 0.8255, -0.163, -0.5362, 0.8284, -0.1621, -0.6276, 0.7647, -0.1462, -0.9029, 0.4237, -0.07196, -0.903, 0.4237, -0.07196, -0.8962, 0.4436, 1.17e-05, -0.9458, 0.3246, -8.7e-06, -0.9483, 0.3123, -0.05727, -0.4704, 0.866, -0.1696, -0.5403, 0.8255, -0.163, -0.5699, 0.7984, -0.1943, 0.02785, 0.9685, -0.2475, 0.005449, 0.9797, -0.2006, -0.01345, 0.9799, -0.1989, -0.03613, 0.9988, 0.03352, -0.03906, 0.981, -0.1898, 0.08144, 0.6643, -0.7431, 0.3129, 0.7416, -0.5934, 0.5934, 0.2784, -0.7552, 0.2108, 0.09864, -0.9725, -0.005553, 0.2275, -0.9738, -0.0155, 0.6355, -0.772, 0.03577, 0.9986, -0.03871, 0.0122, 0.974, -0.2262, 0.0381, 0.9609, -0.2741, -2.19e-05, 0.4028, 0.9153, 2.478e-05, 0.4028, 0.9153, -0.008778, 0.5964, 0.8027, -0.02499, 0.8854, 0.4641, 0.02526, 0.9047, 0.4253, 0.008998, 0.6079, 0.794, -0.7886, 0.467, -0.4001, -0.7351, 0.4358, -0.5193, -0.5758, 0.3855, -0.721, -0.3859, 0.2921, -0.8751, 0.08144, 0.6643, -0.7431, -0.01942, 0.7944, -0.6071, -0.02395, 0.9811, -0.1919, -0.02416, 0.9811, -0.1922, -0.02463, 0.981, -0.1925, -0.02523, 0.9809, -0.1927, -0.02556, 0.9809, -0.1928, -0.02578, 0.9809, -0.1928, 0.3507, 0.9189, -0.1808, 0.4985, 0.8207, -0.2792, 0.453, 0.7984, -0.3967, 0.3129, 0.7416, -0.5934, 5.052e-06, 3.693e-05, -1.0, -0.01311, 0.6368, -0.771, -0.0194, 0.7944, -0.6071, -0.01081, 0.4431, -0.8964, -0.1029, 0.917, 0.3854, 0.03144, 0.9795, 0.1991, 0.03808, 0.9609, -0.2741, 0.03848, 0.9605, -0.2755, 0.03734, 0.9614, -0.2726, 0.03483, 0.9634, -0.2657, 0.03319, 0.9646, -0.2615, -0.3838, 0.8941, -0.2307, -0.5467, 0.8323, -0.09125, -0.4702, 0.8794, 0.07488, -0.2217, 0.9197, 0.3241, -0.2213, 0.4582, 0.8608, -1.407e-05, 0.4028, 0.9153, 0.009082, 0.6079, 0.794, -0.9482, 0.3124, -0.05787, -0.9259, 0.3684, 0.08384, -0.8595, 0.4989, -0.1107, -0.1029, 0.917, 0.3854, 0.02527, 0.9047, 0.4253, 0.03144, 0.9795, 0.1991, -0.6612, 0.3101, -0.6831, -0.3675, 0.7532, -0.5455, -0.1653, 0.6836, -0.7109, -0.3286, 0.1542, -0.9318, 0.7303, 0.6707, -0.1298, 0.3801, 0.9078, -0.1772, 0.5362, 0.8436, -0.02851])] * 3)])

# ---- objects
ob_r4_275 = bpy.data.objects.new('r4_275', me_r4_275)

# ---- transforms, parenting, visibility, modifiers, constraints
ob_r4_275.location = (0.0, 0.0, 0.0)
ob_r4_275.rotation_mode = 'QUATERNION'
ob_r4_275.rotation_quaternion = (1.0, 0.0, 0.0, 0.0)

# ---- collection membership
scene.collection.objects.link(ob_r4_275)

# ---- scene / render settings (as saved in the file)
scene.frame_start = 1; scene.frame_end = 250; scene.frame_set(1)
scene.render.engine = 'BLENDER_EEVEE_NEXT'
scene.cycles.sampling_pattern = 'TABULATED_SOBOL'
scene.cycles.use_light_tree = False
scene.view_settings.view_transform = 'Filmic'
bpy.context.view_layer.update()

# ---- added for rendering (the .blend has no active camera and no usable light): camera, sun
cam_auto = bpy.data.cameras.new('AutoCamera')
cam_auto.lens = 50.0
cam_auto.sensor_width = 36.0
cam_auto.clip_end = 1000.0
ob_auto_camera = bpy.data.objects.new('AutoCamera', cam_auto)
scene.collection.objects.link(ob_auto_camera)
ob_auto_camera.location = (0.210845, -0.217713, 0.138986)
ob_auto_camera.rotation_euler = (1.09748, -7.21219e-08, 0.694738)
scene.camera = ob_auto_camera
light_auto_sun = bpy.data.lights.new('AutoSun', 'SUN')
light_auto_sun.energy = 3.0
light_auto_sun.angle = 0.0523599
ob_auto_sun = bpy.data.objects.new('AutoSun', light_auto_sun)
scene.collection.objects.link(ob_auto_sun)
ob_auto_sun.rotation_euler = (0.872665, 0.174533, 0.523599)
bpy.context.view_layer.update()
